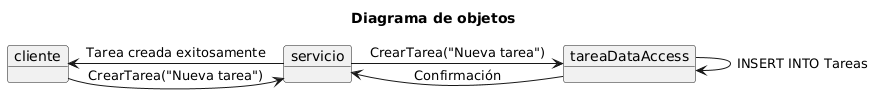

The diagram above was rendered by PlantUML. Its source (embedded in the PNG):
@startuml
Title Diagrama de objetos
object cliente
object servicio
object tareaDataAccess

cliente -> servicio : CrearTarea("Nueva tarea")
servicio -> tareaDataAccess : CrearTarea("Nueva tarea")
tareaDataAccess -> tareaDataAccess : INSERT INTO Tareas
tareaDataAccess -> servicio : Confirmación
servicio -> cliente : Tarea creada exitosamente
@enduml